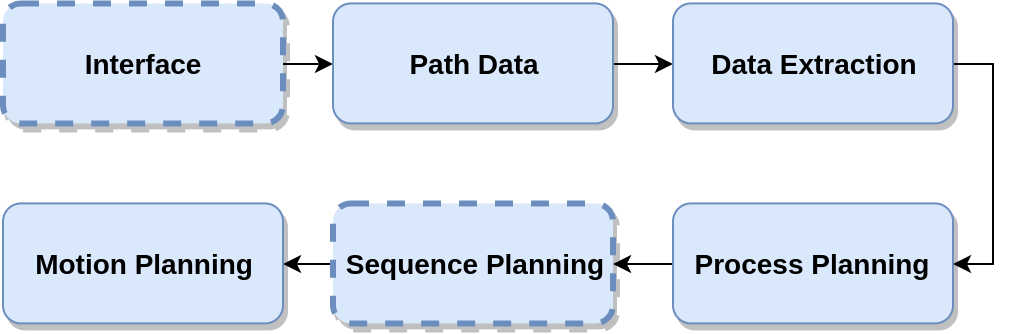

The diagram above was exported from draw.io. Its source (the exported page's mxGraphModel, read from the mxfile embedded in the PNG):
<mxGraphModel dx="705" dy="-13" grid="1" gridSize="10" guides="1" tooltips="1" connect="1" arrows="1" fold="1" page="1" pageScale="1" pageWidth="413" pageHeight="291" background="#ffffff" math="0" shadow="0">
  <root>
    <mxCell id="0" />
    <mxCell id="1" parent="0" />
    <mxCell id="A0fLVMHYVoAoZJiX8lvT-8" style="edgeStyle=orthogonalEdgeStyle;rounded=0;orthogonalLoop=1;jettySize=auto;html=1;exitX=1;exitY=0.5;exitDx=0;exitDy=0;entryX=0;entryY=0.5;entryDx=0;entryDy=0;" edge="1" parent="1" source="A0fLVMHYVoAoZJiX8lvT-6" target="A0fLVMHYVoAoZJiX8lvT-7">
      <mxGeometry relative="1" as="geometry" />
    </mxCell>
    <mxCell id="A0fLVMHYVoAoZJiX8lvT-6" value="Interface" style="whiteSpace=wrap;rounded=1;fillColor=#dae8fc;strokeColor=#6c8ebf;shadow=1;fontStyle=1;fontSize=14;strokeWidth=3;dashed=1;" vertex="1" parent="1">
      <mxGeometry x="435" y="630.205882352941" width="140" height="60" as="geometry" />
    </mxCell>
    <mxCell id="A0fLVMHYVoAoZJiX8lvT-10" style="edgeStyle=orthogonalEdgeStyle;rounded=0;orthogonalLoop=1;jettySize=auto;html=1;exitX=1;exitY=0.5;exitDx=0;exitDy=0;entryX=0;entryY=0.5;entryDx=0;entryDy=0;" edge="1" parent="1" source="A0fLVMHYVoAoZJiX8lvT-7" target="A0fLVMHYVoAoZJiX8lvT-9">
      <mxGeometry relative="1" as="geometry" />
    </mxCell>
    <mxCell id="A0fLVMHYVoAoZJiX8lvT-7" value="Path Data" style="whiteSpace=wrap;rounded=1;fillColor=#dae8fc;strokeColor=#6c8ebf;shadow=1;fontStyle=1;fontSize=14" vertex="1" parent="1">
      <mxGeometry x="600" y="630.205882352941" width="140" height="60" as="geometry" />
    </mxCell>
    <mxCell id="A0fLVMHYVoAoZJiX8lvT-28" style="edgeStyle=orthogonalEdgeStyle;rounded=0;orthogonalLoop=1;jettySize=auto;html=1;exitX=1;exitY=0.5;exitDx=0;exitDy=0;entryX=1;entryY=0.5;entryDx=0;entryDy=0;" edge="1" parent="1" source="A0fLVMHYVoAoZJiX8lvT-9" target="A0fLVMHYVoAoZJiX8lvT-11">
      <mxGeometry relative="1" as="geometry" />
    </mxCell>
    <mxCell id="A0fLVMHYVoAoZJiX8lvT-9" value="Data Extraction" style="whiteSpace=wrap;rounded=1;fillColor=#dae8fc;strokeColor=#6c8ebf;shadow=1;fontStyle=1;fontSize=14" vertex="1" parent="1">
      <mxGeometry x="770" y="630.205882352941" width="140" height="60" as="geometry" />
    </mxCell>
    <mxCell id="A0fLVMHYVoAoZJiX8lvT-29" style="edgeStyle=orthogonalEdgeStyle;rounded=0;orthogonalLoop=1;jettySize=auto;html=1;exitX=0;exitY=0.5;exitDx=0;exitDy=0;entryX=1;entryY=0.5;entryDx=0;entryDy=0;" edge="1" parent="1" source="A0fLVMHYVoAoZJiX8lvT-11" target="A0fLVMHYVoAoZJiX8lvT-15">
      <mxGeometry relative="1" as="geometry" />
    </mxCell>
    <mxCell id="A0fLVMHYVoAoZJiX8lvT-11" value="Process Planning" style="whiteSpace=wrap;rounded=1;fillColor=#dae8fc;strokeColor=#6c8ebf;shadow=1;fontStyle=1;fontSize=14" vertex="1" parent="1">
      <mxGeometry x="770" y="730.205882352941" width="140" height="60" as="geometry" />
    </mxCell>
    <mxCell id="A0fLVMHYVoAoZJiX8lvT-30" style="edgeStyle=orthogonalEdgeStyle;rounded=0;orthogonalLoop=1;jettySize=auto;html=1;exitX=0;exitY=0.5;exitDx=0;exitDy=0;entryX=1;entryY=0.5;entryDx=0;entryDy=0;" edge="1" parent="1" source="A0fLVMHYVoAoZJiX8lvT-15" target="A0fLVMHYVoAoZJiX8lvT-17">
      <mxGeometry relative="1" as="geometry" />
    </mxCell>
    <mxCell id="A0fLVMHYVoAoZJiX8lvT-15" value="Sequence Planning" style="whiteSpace=wrap;rounded=1;fillColor=#dae8fc;strokeColor=#6c8ebf;shadow=1;fontStyle=1;fontSize=14;strokeWidth=3;dashed=1;" vertex="1" parent="1">
      <mxGeometry x="600" y="730.205882352941" width="140" height="60" as="geometry" />
    </mxCell>
    <mxCell id="A0fLVMHYVoAoZJiX8lvT-17" value="Motion Planning" style="whiteSpace=wrap;rounded=1;fillColor=#dae8fc;strokeColor=#6c8ebf;shadow=1;fontStyle=1;fontSize=14" vertex="1" parent="1">
      <mxGeometry x="435" y="730.205882352941" width="140" height="60" as="geometry" />
    </mxCell>
  </root>
</mxGraphModel>